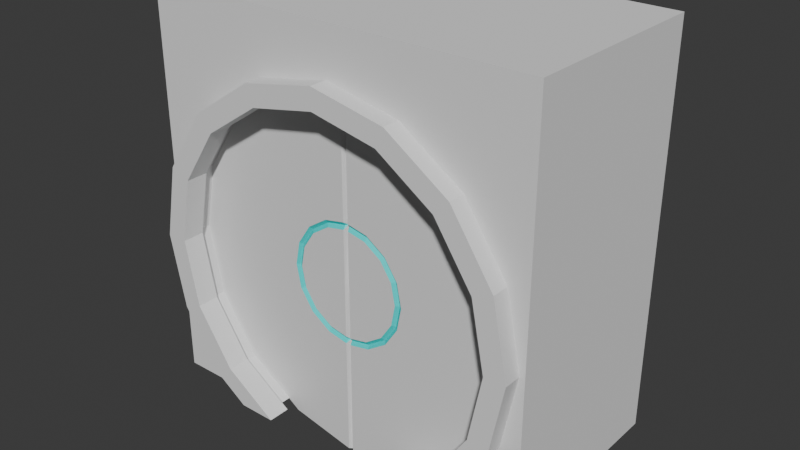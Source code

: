 # Source: door_BLEND.blend  (saved by Blender 4.1.24; exported with 4.5.12 LTS)
import bpy
from mathutils import Matrix  # noqa: F401  (used for matrix-valued properties, if any)

bpy.ops.wm.read_factory_settings(use_empty=True)
scene = bpy.context.scene
scene.name = 'Scene'

# ---- collections
col_collection = bpy.data.collections.new('Collection'); scene.collection.children.link(col_collection)

# ---- materials (node trees are filled in below, after node groups)
mat_material = bpy.data.materials.new('Material')
mat_material.alpha_threshold = 0.0
mat_material.use_transparent_shadow = False
mat_material.roughness = 0.5
mat_material.line_color = (0.0, 0.0, 0.0, 1.0)
mat_glow = bpy.data.materials.new('Glow')
mat_glow.use_transparent_shadow = False

# ---- material node trees
mat_material.use_nodes = True; mat_material.node_tree.nodes.clear()
_N = mat_material.node_tree.nodes; _L = mat_material.node_tree.links
n0 = _N.new('ShaderNodeOutputMaterial'); n0.name = 'Material Output'; n0.location = (300, 300)
n1 = _N.new('ShaderNodeBsdfPrincipled'); n1.name = 'Principled BSDF'; n1.location = (10, 300)
n1.inputs[3].default_value = 1.45
_L.new(n1.outputs[0], n0.inputs[0])
n0.is_active_output = True
mat_glow.use_nodes = True; mat_glow.node_tree.nodes.clear()
_N = mat_glow.node_tree.nodes; _L = mat_glow.node_tree.links
n0 = _N.new('ShaderNodeBsdfPrincipled'); n0.name = 'Principled BSDF'; n0.location = (10, 300)
n0.inputs[0].default_value = (0.0, 0.8004, 0.7842, 1.0)
n1 = _N.new('ShaderNodeOutputMaterial'); n1.name = 'Material Output'; n1.location = (300, 300)
_L.new(n0.outputs[0], n1.inputs[0])
n1.is_active_output = True

# ---- world
world_world = bpy.data.worlds.new('World'); scene.world = world_world
world_world.use_nodes = True; world_world.node_tree.nodes.clear()
_N = world_world.node_tree.nodes; _L = world_world.node_tree.links
n0 = _N.new('ShaderNodeOutputWorld'); n0.name = 'World Output'; n0.location = (300, 300)
n1 = _N.new('ShaderNodeBackground'); n1.name = 'Background'; n1.location = (10, 300)
n1.inputs[0].default_value = (0.05088, 0.05088, 0.05088, 1.0)
_L.new(n1.outputs[0], n0.inputs[0])
n0.is_active_output = True
world_world.color = (0.05088, 0.05088, 0.05088)
world_world.use_sun_shadow = False
world_world.sun_shadow_jitter_overblur = 0.0

# ---- meshes
me_cube_001 = bpy.data.meshes.new('Cube.001')
me_cube_001.from_pydata([(-1.0, -1.0, -1.0), (-1.0, -1.0, 1.0), (-1.0, 1.0, -1.0), (-1.0, 1.0, 1.0), (1.0, -1.0, -1.0), (1.0, -1.0, 1.0), (1.0, 1.0, -1.0), (1.0, 1.0, 1.0), (0.0, 1.0, 1.0), (0.0, -1.0, 1.0), (-1.0, -1.0, 0.0), (-1.0, 1.0, 0.0), (1.0, 1.0, 0.0), (1.0, -1.0, 0.0), (0.0, 1.0, 0.69), (0.3444, 1.0, 0.6215), (0.6364, 1.0, 0.4264), (0.8582, 1.0, 0.0), (0.8315, 1.0, 0.1344), (-0.3444, -1.0, 0.6215), (0.0, -1.0, 0.69), (-0.8582, -1.0, 0.0), (-0.8315, -1.0, 0.1344), (-0.6364, -1.0, 0.4264), (0.4065, 1.0, -1.0), (0.4065, -1.0, -1.0), (-0.4065, 1.0, -1.0), (-0.4065, -1.0, -1.0), (0.6364, -1.0, 0.4264), (0.3444, -1.0, 0.6215), (0.8315, -1.0, 0.1344), (0.8582, -1.0, 0.0), (-0.6364, 1.0, 0.4264), (-0.8315, 1.0, 0.1344), (-0.8582, 1.0, 0.0), (-0.3444, 1.0, 0.6215), (-0.9, 1.0, -0.21), (-0.8315, 1.0, -0.5544), (-0.6364, 1.0, -0.8464), (0.8315, -1.0, -0.5544), (0.9, -1.0, -0.21), (0.6364, -1.0, -0.8464), (-0.9, -1.0, -0.21), (-0.6364, -1.0, -0.8464), (-0.8315, -1.0, -0.5544), (0.6364, 1.0, -0.8464), (0.8315, 1.0, -0.5544), (0.9, 1.0, -0.21)], [], [(10, 1, 3, 11), (14, 8, 7, 12, 17, 18, 16, 15), (12, 7, 5, 13), (20, 9, 1, 10, 21, 22, 23, 19), (6, 4, 25, 24), (8, 3, 1, 9), (7, 8, 9, 5), (27, 0, 2, 26), (30, 31, 13, 5, 9, 20, 29, 28), (11, 3, 8, 14, 35, 32, 33, 34), (26, 2, 11, 34, 36, 37, 38), (25, 4, 13, 31, 40, 39, 41), (10, 0, 27, 43, 44, 42, 21), (6, 12, 13, 4), (17, 12, 6, 24, 45, 46, 47), (0, 10, 11, 2), (14, 15, 29, 20), (15, 16, 28, 29), (28, 16, 18, 30), (47, 40, 31, 30, 18, 17), (40, 47, 46, 39), (39, 46, 45, 41), (24, 25, 41, 45), (27, 26, 38, 43), (38, 37, 44, 43), (37, 36, 42, 44), (36, 34, 33, 22, 21, 42), (23, 22, 33, 32), (19, 23, 32, 35), (14, 20, 19, 35)])
_uv = me_cube_001.uv_layers.new(name='UVMap')
_uv.uv.foreach_set('vector', [0.0, 0.5, 0.0, 1.0, 1.0, 1.0, 1.0, 0.5, 0.5, 0.845, 0.5, 1.0, 1.0, 1.0, 1.0, 0.5, 0.9291, 0.5, 0.9157, 0.5672, 0.8182, 0.7132, 0.6722, 0.8107, 1.0, 0.5, 1.0, 1.0, 0.0, 1.0, 0.0, 0.5, 0.5, 0.845, 0.5, 1.0, 0.0, 1.0, 0.0, 0.5, 0.07089, 0.5, 0.08425, 0.5672, 0.1818, 0.7132, 0.3278, 0.8107, 1.0, 1.0, 1.0, 0.0, 0.7033, 0.0, 0.7033, 1.0, 0.5, 1.0, 0.0, 1.0, 0.0, 0.0, 0.5, 0.0, 1.0, 1.0, 0.5, 1.0, 0.5, 0.0, 1.0, 0.0, 0.2967, 0.0, 0.0, 0.0, 0.0, 1.0, 0.2967, 1.0, 0.9157, 0.5672, 0.9291, 0.5, 1.0, 0.5, 1.0, 1.0, 0.5, 1.0, 0.5, 0.845, 0.6722, 0.8107, 0.8182, 0.7132, 0.0, 0.5, 0.0, 1.0, 0.5, 1.0, 0.5, 0.845, 0.3278, 0.8107, 0.1818, 0.7132, 0.08425, 0.5672, 0.07089, 0.5, 0.2967, 0.0, 0.0, 0.0, 0.0, 0.5, 0.07089, 0.5, 0.05, 0.395, 0.08425, 0.2228, 0.1818, 0.07679, 0.7033, 0.0, 1.0, 0.0, 1.0, 0.5, 0.9291, 0.5, 0.95, 0.395, 0.9157, 0.2228, 0.8182, 0.07679, 0.0, 0.5, 0.0, 0.0, 0.2967, 0.0, 0.1818, 0.07679, 0.08425, 0.2228, 0.05, 0.395, 0.07089, 0.5, 1.0, 0.0, 1.0, 0.5, 0.0, 0.5, 0.0, 0.0, 0.9291, 0.5, 1.0, 0.5, 1.0, 0.0, 0.7033, 0.0, 0.8182, 0.07679, 0.9157, 0.2228, 0.95, 0.395, 0.0, 0.0, 0.0, 0.5, 1.0, 0.5, 1.0, 0.0, 0.8789, 0.625, 0.8315, 0.625, 0.8315, 0.875, 0.8789, 0.875, 0.9375, 0.625, 0.875, 0.625, 0.875, 0.875, 0.9375, 0.875, 0.875, 0.875, 0.875, 0.625, 0.8125, 0.625, 0.8125, 0.875, 0.75, 0.625, 0.75, 0.875, 0.7881, 0.875, 0.8125, 0.875, 0.8125, 0.625, 0.7881, 0.625, 0.75, 0.875, 0.75, 0.625, 0.6875, 0.625, 0.6875, 0.875, 0.6875, 0.875, 0.6875, 0.625, 0.625, 0.625, 0.625, 0.875, 0.5758, 0.625, 0.5758, 0.875, 0.625, 0.875, 0.625, 0.625, 0.4242, 0.875, 0.4242, 0.625, 0.375, 0.625, 0.375, 0.875, 0.375, 0.625, 0.3125, 0.625, 0.3125, 0.875, 0.375, 0.875, 0.3125, 0.625, 0.25, 0.625, 0.25, 0.875, 0.3125, 0.875, 0.25, 0.625, 0.2119, 0.625, 0.1875, 0.625, 0.1875, 0.875, 0.2119, 0.875, 0.25, 0.875, 0.125, 0.875, 0.1875, 0.875, 0.1875, 0.625, 0.125, 0.625, 0.0625, 0.875, 0.125, 0.875, 0.125, 0.625, 0.0625, 0.625, 0.1211, 0.625, 0.1211, 0.875, 0.1685, 0.875, 0.1685, 0.625])
me_cube_001.update()
me_cylinder_001 = bpy.data.meshes.new('Cylinder.001')
me_cylinder_001.from_pydata([(0.0, 0.2906, -0.08028), (0.1112, 0.2685, -0.08028), (0.2055, 0.2055, -0.08028), (0.2685, 0.1112, -0.08028), (0.2906, -3.063e-08, -0.08028), (0.2685, -0.1112, -0.08028), (0.2055, -0.2055, -0.08028), (0.1112, -0.2685, -0.08028), (0.0, -0.2906, -0.08028), (0.0, 0.9, -0.08028), (0.3444, 0.8315, -0.08028), (0.3444, 0.8315, 0.08028), (0.6364, 0.6364, -0.08028), (0.6364, 0.6364, 0.08028), (0.8315, 0.3444, -0.08028), (0.8315, 0.3444, 0.08028), (0.9, -6.944e-08, -0.08028), (0.9, 6.944e-08, 0.08028), (0.8315, -0.3444, -0.08028), (0.8315, -0.3444, 0.08028), (0.6364, -0.6364, -0.08028), (0.6364, -0.6364, 0.08028), (0.3444, -0.8315, -0.08028), (0.3444, -0.8315, 0.08028), (0.0, -0.9, -0.08028), (0.0, 3.775e-06, -0.08028), (0.0, 0.2906, 0.05416), (0.0, -0.2906, 0.05416), (0.0, 0.9, 0.06738), (0.0129, 0.8974, 0.08028), (0.0129, -0.8974, 0.08028), (0.0, -0.9, 0.06738), (0.0129, -1.087e-05, 0.08028), (0.0, -9.691e-06, 0.06738), (0.1179, 0.2846, 0.08028), (0.1051, 0.2519, 0.08028), (0.1114, 0.2683, 0.06706), (0.1935, 0.1927, 0.08028), (0.2178, 0.2178, 0.08028), (0.2057, 0.2053, 0.06706), (0.2526, 0.1043, 0.08028), (0.2846, 0.1179, 0.08028), (0.2686, 0.1111, 0.06706), (0.2733, -6.461e-07, 0.08028), (0.3081, 3.175e-08, 0.08028), (0.2907, -3.062e-07, 0.06706), (0.2526, -0.1043, 0.08028), (0.2846, -0.1179, 0.08028), (0.2686, -0.1111, 0.06706), (0.1935, -0.1927, 0.08028), (0.2178, -0.2178, 0.08028), (0.2057, -0.2053, 0.06706), (0.1051, -0.2519, 0.08028), (0.1179, -0.2846, 0.08028), (0.1114, -0.2683, 0.06706), (0.0129, 0.2702, 0.08028), (0.0129, 0.3055, 0.08028), (0.0008945, 0.2904, 0.05506), (0.0129, 0.2879, 0.06706), (0.0129, -0.3055, 0.08028), (0.0129, -0.2702, 0.08028), (0.0008945, -0.2904, 0.05506), (0.0129, -0.2879, 0.06706)], [], [(22, 23, 30, 31, 24), (10, 11, 13, 12), (12, 13, 15, 14), (14, 15, 17, 16), (16, 17, 19, 18), (18, 19, 21, 20), (20, 21, 23, 22), (53, 59, 30, 23), (1, 0, 9, 10), (25, 33, 26, 0), (2, 1, 10, 12), (56, 34, 11, 29), (3, 2, 12, 14), (40, 32, 43), (4, 3, 14, 16), (43, 32, 46), (5, 4, 16, 18), (46, 32, 49), (6, 5, 18, 20), (50, 53, 23, 21), (7, 6, 20, 22), (49, 32, 52), (8, 7, 22, 24), (8, 27, 33, 25), (26, 33, 32, 55, 57), (52, 32, 60), (47, 50, 21, 19), (44, 47, 19, 17), (41, 44, 17, 15), (32, 35, 55), (38, 41, 15, 13), (37, 32, 40), (8, 25, 7), (1, 25, 0), (0, 26, 28, 9), (2, 25, 1), (4, 25, 3), (3, 25, 2), (6, 25, 5), (5, 25, 4), (7, 25, 6), (9, 28, 29, 11, 10), (24, 31, 27, 8), (33, 27, 61, 60, 32), (27, 31, 30, 59, 61), (28, 26, 57, 56, 29), (34, 38, 13, 11), (55, 58, 57), (58, 56, 57), (59, 62, 61), (62, 60, 61), (38, 34, 36, 39), (39, 36, 35, 37), (41, 38, 39, 42), (42, 39, 37, 40), (44, 41, 42, 45), (45, 42, 40, 43), (47, 44, 45, 48), (48, 45, 43, 46), (50, 47, 48, 51), (51, 48, 46, 49), (53, 50, 51, 54), (54, 51, 49, 52), (34, 56, 58, 36), (36, 58, 55, 35), (59, 53, 54, 62), (62, 54, 52, 60), (35, 32, 37)])
me_cylinder_001.polygons.foreach_set('material_index', [0, 0, 0, 0, 0, 0, 0, 0, 0, 0, 0, 0, 0, 0, 0, 0, 0, 0, 0, 0, 0, 0, 0, 0, 0, 0, 0, 0, 0, 0, 0, 0, 0, 0, 0, 0, 0, 0, 0, 0, 0, 0, 0, 0, 0, 0, 0, 1, 1, 1, 1, 1, 1, 1, 1, 1, 1, 1, 1, 1, 1, 1, 1, 1, 1, 1, 1, 0])
_uv = me_cylinder_001.uv_layers.new(name='UVMap')
_uv.uv.foreach_set('vector', [0.5625, 0.5, 0.5625, 1.0, 0.5023, 1.0, 0.5, 0.9598, 0.5, 0.5, 0.9375, 0.5, 0.9375, 1.0, 0.875, 1.0, 0.875, 0.5, 0.875, 0.5, 0.875, 1.0, 0.8125, 1.0, 0.8125, 0.5, 0.8125, 0.5, 0.8125, 1.0, 0.75, 1.0, 0.75, 0.5, 0.75, 0.5, 0.75, 1.0, 0.6875, 1.0, 0.6875, 0.5, 0.6875, 0.5, 0.6875, 1.0, 0.625, 1.0, 0.625, 0.5, 0.625, 0.5, 0.625, 1.0, 0.5625, 1.0, 0.5625, 0.5, 0.3119, 0.1006, 0.257, 0.08964, 0.2534, 0.01068, 0.3418, 0.02827, 0.811, 0.3973, 0.75, 0.4094, 0.75, 0.49, 0.8418, 0.4717, 0.75, 0.25, 0.2902, 0.25, 0.2902, 0.4094, 0.75, 0.4094, 0.8627, 0.3627, 0.811, 0.3973, 0.8418, 0.4717, 0.9197, 0.4197, 0.257, 0.4104, 0.3119, 0.3994, 0.3418, 0.4717, 0.2534, 0.4893, 0.8973, 0.311, 0.8627, 0.3627, 0.9197, 0.4197, 0.9717, 0.3418, 0.3886, 0.3072, 0.2571, 0.25, 0.4, 0.25, 0.9094, 0.25, 0.8973, 0.311, 0.9717, 0.3418, 0.99, 0.25, 0.4, 0.25, 0.2571, 0.25, 0.3886, 0.1928, 0.8973, 0.189, 0.9094, 0.25, 0.99, 0.25, 0.9717, 0.1582, 0.3886, 0.1928, 0.2571, 0.25, 0.3562, 0.1442, 0.8627, 0.1373, 0.8973, 0.189, 0.9717, 0.1582, 0.9197, 0.08029, 0.3644, 0.1356, 0.3119, 0.1006, 0.3418, 0.02827, 0.4197, 0.08029, 0.811, 0.1027, 0.8627, 0.1373, 0.9197, 0.08029, 0.8418, 0.02827, 0.3562, 0.1442, 0.2571, 0.25, 0.3077, 0.1118, 0.75, 0.09056, 0.811, 0.1027, 0.8418, 0.02827, 0.75, 0.01, 0.75, 0.09056, 0.2902, 0.09056, 0.2902, 0.25, 0.75, 0.25, 0.2902, 0.4094, 0.2902, 0.25, 0.2571, 0.25, 0.2571, 0.3983, 0.2879, 0.4093, 0.3077, 0.1118, 0.2571, 0.25, 0.2571, 0.1017, 0.3994, 0.1881, 0.3644, 0.1356, 0.4197, 0.08029, 0.4717, 0.1582, 0.4118, 0.25, 0.3994, 0.1881, 0.4717, 0.1582, 0.49, 0.25, 0.3994, 0.3119, 0.4118, 0.25, 0.49, 0.25, 0.4717, 0.3418, 0.2571, 0.25, 0.3077, 0.3882, 0.2571, 0.3983, 0.3644, 0.3644, 0.3994, 0.3119, 0.4717, 0.3418, 0.4197, 0.4197, 0.3562, 0.3558, 0.2571, 0.25, 0.3886, 0.3072, 0.75, 0.09056, 0.75, 0.25, 0.811, 0.1027, 0.811, 0.3973, 0.75, 0.25, 0.75, 0.4094, 0.75, 0.4094, 0.2902, 0.4094, 0.06027, 0.959, 0.75, 0.49, 0.8627, 0.3627, 0.75, 0.25, 0.811, 0.3973, 0.9094, 0.25, 0.75, 0.25, 0.8973, 0.311, 0.8973, 0.311, 0.75, 0.25, 0.8627, 0.3627, 0.8627, 0.1373, 0.75, 0.25, 0.8973, 0.189, 0.8973, 0.189, 0.75, 0.25, 0.9094, 0.25, 0.811, 0.1027, 0.75, 0.25, 0.8627, 0.1373, 1.0, 0.5, 1.0, 0.9598, 0.9977, 1.0, 0.9375, 1.0, 0.9375, 0.5, 0.5, 0.5, 0.2701, 0.04938, 0.2902, 0.09056, 0.75, 0.09056, 0.2902, 0.25, 0.2902, 0.09056, 0.2879, 0.09066, 0.2571, 0.1017, 0.2571, 0.25, 0.2902, 0.09056, 0.2701, 0.04938, 0.2534, 0.01068, 0.257, 0.08964, 0.2879, 0.09066, 0.06027, 0.959, 0.2902, 0.4094, 0.2874, 0.4094, 0.2429, 0.4263, 0.001053, 0.9975, 0.3119, 0.3994, 0.3644, 0.3644, 0.4197, 0.4197, 0.3418, 0.4717, 0.2571, 0.3983, 0.2571, 0.4079, 0.2879, 0.4093, 0.2571, 0.4079, 0.2615, 0.4082, 0.2879, 0.4093, 0.257, 0.08964, 0.2571, 0.09199, 0.2879, 0.09066, 0.2571, 0.09199, 0.2592, 0.09475, 0.2879, 0.09066, 0.3644, 0.3644, 0.3119, 0.3994, 0.3111, 0.3973, 0.3628, 0.3627, 0.3628, 0.3627, 0.3111, 0.3973, 0.3077, 0.3882, 0.3562, 0.3558, 0.3994, 0.3119, 0.3644, 0.3644, 0.3628, 0.3627, 0.3973, 0.311, 0.3973, 0.311, 0.3628, 0.3627, 0.3562, 0.3558, 0.3886, 0.3072, 0.4118, 0.25, 0.3994, 0.3119, 0.3973, 0.311, 0.4094, 0.25, 0.4094, 0.25, 0.3973, 0.311, 0.3886, 0.3072, 0.4, 0.25, 0.3994, 0.1881, 0.4118, 0.25, 0.4094, 0.25, 0.3973, 0.189, 0.3973, 0.189, 0.4094, 0.25, 0.4, 0.25, 0.3886, 0.1928, 0.3644, 0.1356, 0.3994, 0.1881, 0.3973, 0.189, 0.3628, 0.1373, 0.3628, 0.1373, 0.3973, 0.189, 0.3886, 0.1928, 0.3562, 0.1442, 0.3119, 0.1006, 0.3644, 0.1356, 0.3628, 0.1373, 0.3111, 0.1027, 0.3111, 0.1027, 0.3628, 0.1373, 0.3562, 0.1442, 0.3077, 0.1118, 0.3119, 0.3994, 0.257, 0.4104, 0.2571, 0.408, 0.3111, 0.3973, 0.3111, 0.3973, 0.2571, 0.408, 0.2571, 0.3983, 0.3077, 0.3882, 0.257, 0.08964, 0.3119, 0.1006, 0.3111, 0.1027, 0.2571, 0.09197, 0.2571, 0.09197, 0.3111, 0.1027, 0.3077, 0.1118, 0.2571, 0.1017, 0.3077, 0.3882, 0.2571, 0.25, 0.3562, 0.3558])
me_cylinder_001.materials.append(mat_material)
me_cylinder_001.materials.append(mat_glow)
me_cylinder_001.update()
me_cylinder_002 = bpy.data.meshes.new('Cylinder.002')
me_cylinder_002.from_pydata([(0.0, 0.8018, -1.0), (0.0, 0.8018, 1.0), (0.3068, 0.7408, -1.0), (0.3068, 0.7408, 1.0), (0.567, 0.567, -1.0), (0.567, 0.567, 1.0), (0.7408, 0.3068, -1.0), (0.7408, 0.3068, 1.0), (0.8018, 0.0, -1.0), (0.8018, 0.0, 1.0), (0.7408, -0.3068, -1.0), (0.7408, -0.3068, 1.0), (0.567, -0.567, -1.0), (0.567, -0.567, 1.0), (-0.567, -0.567, -1.0), (-0.567, -0.567, 1.0), (-0.7408, -0.3068, -1.0), (-0.7408, -0.3068, 1.0), (-0.8018, 0.0, -1.0), (-0.8018, 0.0, 1.0), (-0.7408, 0.3068, -1.0), (-0.7408, 0.3068, 1.0), (-0.567, 0.567, -1.0), (-0.567, 0.567, 1.0), (-0.3068, 0.7408, -1.0), (-0.3068, 0.7408, 1.0), (0.0, 0.9, -1.0), (0.3444, 0.8315, -1.0), (0.3444, 0.8315, 1.0), (0.0, 0.9, 1.0), (0.6364, 0.6364, -1.0), (0.6364, 0.6364, 1.0), (0.8315, 0.3444, -1.0), (0.8315, 0.3444, 1.0), (0.9, 0.0, -1.0), (0.9, 0.0, 1.0), (0.8315, -0.3444, -1.0), (0.8315, -0.3444, 1.0), (0.6364, -0.6364, -1.0), (0.6364, -0.6364, 1.0), (-0.6364, -0.6364, -1.0), (-0.6364, -0.6364, 1.0), (-0.8315, -0.3444, -1.0), (-0.8315, -0.3444, 1.0), (-0.9, 0.0, -1.0), (-0.9, 0.0, 1.0), (-0.8315, 0.3444, -1.0), (-0.8315, 0.3444, 1.0), (-0.6364, 0.6364, -1.0), (-0.6364, 0.6364, 1.0), (-0.3444, 0.8315, -1.0), (-0.3444, 0.8315, 1.0), (0.4947, -0.7311, 1.0), (0.4947, -0.7311, -1.0), (-0.4947, -0.7311, 1.0), (-0.4947, -0.7311, -1.0), (0.3213, -0.7311, -1.0), (0.3213, -0.7311, 1.0), (-0.3213, -0.7311, -1.0), (-0.3213, -0.7311, 1.0)], [], [(26, 29, 28, 27), (27, 28, 31, 30), (30, 31, 33, 32), (32, 33, 35, 34), (34, 35, 37, 36), (36, 37, 39, 38), (53, 38, 39, 52), (41, 40, 55, 54), (40, 41, 43, 42), (42, 43, 45, 44), (44, 45, 47, 46), (46, 47, 49, 48), (48, 49, 51, 50), (50, 51, 29, 26), (2, 0, 26, 27), (1, 3, 28, 29), (4, 2, 27, 30), (3, 5, 31, 28), (6, 4, 30, 32), (5, 7, 33, 31), (8, 6, 32, 34), (7, 9, 35, 33), (10, 8, 34, 36), (9, 11, 37, 35), (12, 10, 36, 38), (11, 13, 39, 37), (56, 12, 38, 53), (13, 57, 52, 39), (14, 58, 55, 40), (59, 15, 41, 54), (16, 14, 40, 42), (15, 17, 43, 41), (18, 16, 42, 44), (17, 19, 45, 43), (20, 18, 44, 46), (19, 21, 47, 45), (22, 20, 46, 48), (21, 23, 49, 47), (24, 22, 48, 50), (23, 25, 51, 49), (0, 24, 50, 26), (25, 1, 29, 51), (4, 6, 7, 5), (2, 4, 5, 3), (0, 2, 3, 1), (24, 0, 1, 25), (22, 24, 25, 23), (20, 22, 23, 21), (18, 20, 21, 19), (16, 18, 19, 17), (14, 16, 17, 15), (58, 14, 15, 59), (13, 12, 56, 57), (10, 12, 13, 11), (8, 10, 11, 9), (6, 8, 9, 7), (54, 55, 58, 59), (53, 52, 57, 56)])
_uv = me_cylinder_002.uv_layers.new(name='UVMap')
_uv.uv.foreach_set('vector', [1.0, 0.5, 1.0, 1.0, 0.9375, 1.0, 0.9375, 0.5, 0.9375, 0.5, 0.9375, 1.0, 0.875, 1.0, 0.875, 0.5, 0.875, 0.5, 0.875, 1.0, 0.8125, 1.0, 0.8125, 0.5, 0.8125, 0.5, 0.8125, 1.0, 0.75, 1.0, 0.75, 0.5, 0.75, 0.5, 0.75, 1.0, 0.6875, 1.0, 0.6875, 0.5, 0.6875, 0.5, 0.6875, 1.0, 0.625, 1.0, 0.625, 0.5, 0.5947, 0.5, 0.625, 0.5, 0.625, 1.0, 0.5947, 1.0, 0.375, 1.0, 0.375, 0.5, 0.4053, 0.5, 0.4053, 1.0, 0.375, 0.5, 0.375, 1.0, 0.3125, 1.0, 0.3125, 0.5, 0.3125, 0.5, 0.3125, 1.0, 0.25, 1.0, 0.25, 0.5, 0.25, 0.5, 0.25, 1.0, 0.1875, 1.0, 0.1875, 0.5, 0.1875, 0.5, 0.1875, 1.0, 0.125, 1.0, 0.125, 0.5, 0.125, 0.5, 0.125, 1.0, 0.0625, 1.0, 0.0625, 0.5, 0.0625, 0.5, 0.0625, 1.0, 0.0, 1.0, 0.0, 0.5, 0.8318, 0.4475, 0.75, 0.4638, 0.75, 0.49, 0.8418, 0.4717, 0.25, 0.4638, 0.3318, 0.4475, 0.3418, 0.4717, 0.25, 0.49, 0.9012, 0.4012, 0.8318, 0.4475, 0.8418, 0.4717, 0.9197, 0.4197, 0.3318, 0.4475, 0.4012, 0.4012, 0.4197, 0.4197, 0.3418, 0.4717, 0.9475, 0.3318, 0.9012, 0.4012, 0.9197, 0.4197, 0.9717, 0.3418, 0.4012, 0.4012, 0.4475, 0.3318, 0.4717, 0.3418, 0.4197, 0.4197, 0.9638, 0.25, 0.9475, 0.3318, 0.9717, 0.3418, 0.99, 0.25, 0.4475, 0.3318, 0.4638, 0.25, 0.49, 0.25, 0.4717, 0.3418, 0.9475, 0.1682, 0.9638, 0.25, 0.99, 0.25, 0.9717, 0.1582, 0.4638, 0.25, 0.4475, 0.1682, 0.4717, 0.1582, 0.49, 0.25, 0.9012, 0.09881, 0.9475, 0.1682, 0.9717, 0.1582, 0.9197, 0.08029, 0.4475, 0.1682, 0.4012, 0.09881, 0.4197, 0.08029, 0.4717, 0.1582, 0.8357, 0.05505, 0.9012, 0.09881, 0.9197, 0.08029, 0.8819, 0.05505, 0.4012, 0.09881, 0.3357, 0.05505, 0.3819, 0.05505, 0.4197, 0.08029, 0.5988, 0.09881, 0.6643, 0.05505, 0.6181, 0.05505, 0.5803, 0.08029, 0.1643, 0.05505, 0.09881, 0.09881, 0.08029, 0.08029, 0.1181, 0.05505, 0.5525, 0.1682, 0.5988, 0.09881, 0.5803, 0.08029, 0.5283, 0.1582, 0.09881, 0.09881, 0.05246, 0.1682, 0.02827, 0.1582, 0.08029, 0.08029, 0.5362, 0.25, 0.5525, 0.1682, 0.5283, 0.1582, 0.51, 0.25, 0.05246, 0.1682, 0.03619, 0.25, 0.01, 0.25, 0.02827, 0.1582, 0.5525, 0.3318, 0.5362, 0.25, 0.51, 0.25, 0.5283, 0.3418, 0.03619, 0.25, 0.05246, 0.3318, 0.02827, 0.3418, 0.01, 0.25, 0.5988, 0.4012, 0.5525, 0.3318, 0.5283, 0.3418, 0.5803, 0.4197, 0.05246, 0.3318, 0.09881, 0.4012, 0.08029, 0.4197, 0.02827, 0.3418, 0.6682, 0.4475, 0.5988, 0.4012, 0.5803, 0.4197, 0.6582, 0.4717, 0.09881, 0.4012, 0.1682, 0.4475, 0.1582, 0.4717, 0.08029, 0.4197, 0.75, 0.4638, 0.6682, 0.4475, 0.6582, 0.4717, 0.75, 0.49, 0.1682, 0.4475, 0.25, 0.4638, 0.25, 0.49, 0.1582, 0.4717, 0.9012, 0.4012, 0.9475, 0.3318, 0.4475, 0.3318, 0.4012, 0.4012, 0.8318, 0.4475, 0.9012, 0.4012, 0.4012, 0.4012, 0.3318, 0.4475, 0.75, 0.4638, 0.8318, 0.4475, 0.3318, 0.4475, 0.25, 0.4638, 0.6682, 0.4475, 0.75, 0.4638, 0.25, 0.4638, 0.1682, 0.4475, 0.5988, 0.4012, 0.6682, 0.4475, 0.1682, 0.4475, 0.09881, 0.4012, 0.5525, 0.3318, 0.5988, 0.4012, 0.09881, 0.4012, 0.05246, 0.3318, 0.5362, 0.25, 0.5525, 0.3318, 0.05246, 0.3318, 0.03619, 0.25, 0.5525, 0.1682, 0.5362, 0.25, 0.03619, 0.25, 0.05246, 0.1682, 0.5988, 0.09881, 0.5525, 0.1682, 0.05246, 0.1682, 0.09881, 0.09881, 0.6643, 0.05505, 0.5988, 0.09881, 0.09881, 0.09881, 0.1643, 0.05505, 0.4012, 0.09881, 0.9012, 0.09881, 0.8357, 0.05505, 0.3357, 0.05505, 0.9475, 0.1682, 0.9012, 0.09881, 0.4012, 0.09881, 0.4475, 0.1682, 0.9638, 0.25, 0.9475, 0.1682, 0.4475, 0.1682, 0.4638, 0.25, 0.9475, 0.3318, 0.9638, 0.25, 0.4638, 0.25, 0.4475, 0.3318, 0.8168, 0.5, 0.8168, 0.5, 0.7934, 0.5, 0.7934, 0.5, 0.6832, 0.5, 0.6832, 0.5, 0.7066, 0.5, 0.7066, 0.5])
me_cylinder_002.update()
me_cylinder_003 = bpy.data.meshes.new('Cylinder.003')
me_cylinder_003.from_pydata([(4.388e-08, 0.08028, -0.2906), (-0.1112, 0.08028, -0.2685), (-0.2055, 0.08028, -0.2055), (-0.2685, 0.08028, -0.1112), (-0.2906, 0.08028, -7.184e-09), (-0.2685, 0.08028, 0.1112), (-0.2055, 0.08028, 0.2055), (-0.1112, 0.08028, 0.2685), (-4.388e-08, 0.08028, 0.2906), (1.359e-07, 0.08028, -0.9), (-0.3444, 0.08028, -0.8315), (-0.3444, -0.08028, -0.8315), (-0.6364, 0.08028, -0.6364), (-0.6364, -0.08028, -0.6364), (-0.8315, 0.08028, -0.3444), (-0.8315, -0.08028, -0.3444), (-0.9, 0.08028, -6.04e-08), (-0.9, -0.08028, -2.114e-07), (-0.8315, 0.08028, 0.3444), (-0.8315, -0.08028, 0.3444), (-0.6364, 0.08028, 0.6364), (-0.6364, -0.08028, 0.6364), (-0.3444, 0.08028, 0.8315), (-0.3444, -0.08028, 0.8315), (-1.359e-07, 0.08028, 0.9), (5.691e-13, 0.08028, -3.769e-06), (4.388e-08, -0.05416, -0.2906), (-4.388e-08, -0.05416, 0.2906), (1.359e-07, -0.06738, -0.9), (-0.0129, -0.08028, -0.8974), (-0.0129, -0.08028, 0.8974), (-1.359e-07, -0.06738, 0.9), (-0.0129, -0.08028, 1.086e-05), (-1.463e-12, -0.06738, 9.686e-06), (-0.1179, -0.08028, -0.2846), (-0.1051, -0.08028, -0.2519), (-0.1114, -0.06706, -0.2683), (-0.1935, -0.08028, -0.1927), (-0.2178, -0.08028, -0.2178), (-0.2057, -0.06706, -0.2053), (-0.2526, -0.08028, -0.1043), (-0.2846, -0.08028, -0.1179), (-0.2686, -0.06706, -0.1111), (-0.2733, -0.08028, 5.987e-07), (-0.3081, -0.08028, -8.432e-08), (-0.2907, -0.06706, 2.572e-07), (-0.2526, -0.08028, 0.1043), (-0.2846, -0.08028, 0.1179), (-0.2686, -0.06706, 0.1111), (-0.1935, -0.08028, 0.1927), (-0.2178, -0.08028, 0.2178), (-0.2057, -0.06706, 0.2053), (-0.1051, -0.08028, 0.2519), (-0.1179, -0.08028, 0.2846), (-0.1114, -0.06706, 0.2683), (-0.0129, -0.08028, -0.2702), (-0.0129, -0.08028, -0.3055), (-0.0008945, -0.05506, -0.2904), (-0.0129, -0.06706, -0.2879), (-0.0129, -0.08028, 0.3055), (-0.0129, -0.08028, 0.2702), (-0.0008946, -0.05506, 0.2904), (-0.0129, -0.06706, 0.2879)], [], [(22, 23, 30, 31, 24), (10, 11, 13, 12), (12, 13, 15, 14), (14, 15, 17, 16), (16, 17, 19, 18), (18, 19, 21, 20), (20, 21, 23, 22), (53, 59, 30, 23), (1, 0, 9, 10), (25, 33, 26, 0), (2, 1, 10, 12), (56, 34, 11, 29), (3, 2, 12, 14), (40, 32, 43), (4, 3, 14, 16), (43, 32, 46), (5, 4, 16, 18), (46, 32, 49), (6, 5, 18, 20), (50, 53, 23, 21), (7, 6, 20, 22), (49, 32, 52), (8, 7, 22, 24), (8, 27, 33, 25), (26, 33, 32, 55, 57), (52, 32, 60), (47, 50, 21, 19), (44, 47, 19, 17), (41, 44, 17, 15), (32, 35, 55), (38, 41, 15, 13), (37, 32, 40), (8, 25, 7), (1, 25, 0), (0, 26, 28, 9), (2, 25, 1), (4, 25, 3), (3, 25, 2), (6, 25, 5), (5, 25, 4), (7, 25, 6), (9, 28, 29, 11, 10), (24, 31, 27, 8), (33, 27, 61, 60, 32), (27, 31, 30, 59, 61), (28, 26, 57, 56, 29), (34, 38, 13, 11), (55, 58, 57), (58, 56, 57), (59, 62, 61), (62, 60, 61), (38, 34, 36, 39), (39, 36, 35, 37), (41, 38, 39, 42), (42, 39, 37, 40), (44, 41, 42, 45), (45, 42, 40, 43), (47, 44, 45, 48), (48, 45, 43, 46), (50, 47, 48, 51), (51, 48, 46, 49), (53, 50, 51, 54), (54, 51, 49, 52), (34, 56, 58, 36), (36, 58, 55, 35), (59, 53, 54, 62), (62, 54, 52, 60), (35, 32, 37)])
me_cylinder_003.polygons.foreach_set('material_index', [0, 0, 0, 0, 0, 0, 0, 0, 0, 0, 0, 0, 0, 0, 0, 0, 0, 0, 0, 0, 0, 0, 0, 0, 0, 0, 0, 0, 0, 0, 0, 0, 0, 0, 0, 0, 0, 0, 0, 0, 0, 0, 0, 0, 0, 0, 0, 1, 1, 1, 1, 1, 1, 1, 1, 1, 1, 1, 1, 1, 1, 1, 1, 1, 1, 1, 1, 0])
_uv = me_cylinder_003.uv_layers.new(name='UVMap')
_uv.uv.foreach_set('vector', [0.5625, 0.5, 0.5625, 1.0, 0.5023, 1.0, 0.5, 0.9598, 0.5, 0.5, 0.9375, 0.5, 0.9375, 1.0, 0.875, 1.0, 0.875, 0.5, 0.875, 0.5, 0.875, 1.0, 0.8125, 1.0, 0.8125, 0.5, 0.8125, 0.5, 0.8125, 1.0, 0.75, 1.0, 0.75, 0.5, 0.75, 0.5, 0.75, 1.0, 0.6875, 1.0, 0.6875, 0.5, 0.6875, 0.5, 0.6875, 1.0, 0.625, 1.0, 0.625, 0.5, 0.625, 0.5, 0.625, 1.0, 0.5625, 1.0, 0.5625, 0.5, 0.3119, 0.1006, 0.257, 0.08964, 0.2534, 0.01068, 0.3418, 0.02827, 0.811, 0.3973, 0.75, 0.4094, 0.75, 0.49, 0.8418, 0.4717, 0.75, 0.25, 0.2902, 0.25, 0.2902, 0.4094, 0.75, 0.4094, 0.8627, 0.3627, 0.811, 0.3973, 0.8418, 0.4717, 0.9197, 0.4197, 0.257, 0.4104, 0.3119, 0.3994, 0.3418, 0.4717, 0.2534, 0.4893, 0.8973, 0.311, 0.8627, 0.3627, 0.9197, 0.4197, 0.9717, 0.3418, 0.3886, 0.3072, 0.2571, 0.25, 0.4, 0.25, 0.9094, 0.25, 0.8973, 0.311, 0.9717, 0.3418, 0.99, 0.25, 0.4, 0.25, 0.2571, 0.25, 0.3886, 0.1928, 0.8973, 0.189, 0.9094, 0.25, 0.99, 0.25, 0.9717, 0.1582, 0.3886, 0.1928, 0.2571, 0.25, 0.3562, 0.1442, 0.8627, 0.1373, 0.8973, 0.189, 0.9717, 0.1582, 0.9197, 0.08029, 0.3644, 0.1356, 0.3119, 0.1006, 0.3418, 0.02827, 0.4197, 0.08029, 0.811, 0.1027, 0.8627, 0.1373, 0.9197, 0.08029, 0.8418, 0.02827, 0.3562, 0.1442, 0.2571, 0.25, 0.3077, 0.1118, 0.75, 0.09056, 0.811, 0.1027, 0.8418, 0.02827, 0.75, 0.01, 0.75, 0.09056, 0.2902, 0.09056, 0.2902, 0.25, 0.75, 0.25, 0.2902, 0.4094, 0.2902, 0.25, 0.2571, 0.25, 0.2571, 0.3983, 0.2879, 0.4093, 0.3077, 0.1118, 0.2571, 0.25, 0.2571, 0.1017, 0.3994, 0.1881, 0.3644, 0.1356, 0.4197, 0.08029, 0.4717, 0.1582, 0.4118, 0.25, 0.3994, 0.1881, 0.4717, 0.1582, 0.49, 0.25, 0.3994, 0.3119, 0.4118, 0.25, 0.49, 0.25, 0.4717, 0.3418, 0.2571, 0.25, 0.3077, 0.3882, 0.2571, 0.3983, 0.3644, 0.3644, 0.3994, 0.3119, 0.4717, 0.3418, 0.4197, 0.4197, 0.3562, 0.3558, 0.2571, 0.25, 0.3886, 0.3072, 0.75, 0.09056, 0.75, 0.25, 0.811, 0.1027, 0.811, 0.3973, 0.75, 0.25, 0.75, 0.4094, 0.75, 0.4094, 0.2902, 0.4094, 0.06027, 0.959, 0.75, 0.49, 0.8627, 0.3627, 0.75, 0.25, 0.811, 0.3973, 0.9094, 0.25, 0.75, 0.25, 0.8973, 0.311, 0.8973, 0.311, 0.75, 0.25, 0.8627, 0.3627, 0.8627, 0.1373, 0.75, 0.25, 0.8973, 0.189, 0.8973, 0.189, 0.75, 0.25, 0.9094, 0.25, 0.811, 0.1027, 0.75, 0.25, 0.8627, 0.1373, 1.0, 0.5, 1.0, 0.9598, 0.9977, 1.0, 0.9375, 1.0, 0.9375, 0.5, 0.5, 0.5, 0.2701, 0.04938, 0.2902, 0.09056, 0.75, 0.09056, 0.2902, 0.25, 0.2902, 0.09056, 0.2879, 0.09066, 0.2571, 0.1017, 0.2571, 0.25, 0.2902, 0.09056, 0.2701, 0.04938, 0.2534, 0.01068, 0.257, 0.08964, 0.2879, 0.09066, 0.06027, 0.959, 0.2902, 0.4094, 0.2874, 0.4094, 0.2429, 0.4263, 0.001053, 0.9975, 0.3119, 0.3994, 0.3644, 0.3644, 0.4197, 0.4197, 0.3418, 0.4717, 0.2571, 0.3983, 0.2571, 0.4079, 0.2879, 0.4093, 0.2571, 0.4079, 0.2615, 0.4082, 0.2879, 0.4093, 0.257, 0.08964, 0.2571, 0.09199, 0.2879, 0.09066, 0.2571, 0.09199, 0.2592, 0.09475, 0.2879, 0.09066, 0.3644, 0.3644, 0.3119, 0.3994, 0.3111, 0.3973, 0.3628, 0.3627, 0.3628, 0.3627, 0.3111, 0.3973, 0.3077, 0.3882, 0.3562, 0.3558, 0.3994, 0.3119, 0.3644, 0.3644, 0.3628, 0.3627, 0.3973, 0.311, 0.3973, 0.311, 0.3628, 0.3627, 0.3562, 0.3558, 0.3886, 0.3072, 0.4118, 0.25, 0.3994, 0.3119, 0.3973, 0.311, 0.4094, 0.25, 0.4094, 0.25, 0.3973, 0.311, 0.3886, 0.3072, 0.4, 0.25, 0.3994, 0.1881, 0.4118, 0.25, 0.4094, 0.25, 0.3973, 0.189, 0.3973, 0.189, 0.4094, 0.25, 0.4, 0.25, 0.3886, 0.1928, 0.3644, 0.1356, 0.3994, 0.1881, 0.3973, 0.189, 0.3628, 0.1373, 0.3628, 0.1373, 0.3973, 0.189, 0.3886, 0.1928, 0.3562, 0.1442, 0.3119, 0.1006, 0.3644, 0.1356, 0.3628, 0.1373, 0.3111, 0.1027, 0.3111, 0.1027, 0.3628, 0.1373, 0.3562, 0.1442, 0.3077, 0.1118, 0.3119, 0.3994, 0.257, 0.4104, 0.2571, 0.408, 0.3111, 0.3973, 0.3111, 0.3973, 0.2571, 0.408, 0.2571, 0.3983, 0.3077, 0.3882, 0.257, 0.08964, 0.3119, 0.1006, 0.3111, 0.1027, 0.2571, 0.09197, 0.2571, 0.09197, 0.3111, 0.1027, 0.3077, 0.1118, 0.2571, 0.1017, 0.3077, 0.3882, 0.2571, 0.25, 0.3562, 0.3558])
me_cylinder_003.materials.append(mat_material)
me_cylinder_003.materials.append(mat_glow)
me_cylinder_003.update()

# ---- objects
ob_wall = bpy.data.objects.new('Wall', me_cube_001)
ob_door_right = bpy.data.objects.new('Door_Right', me_cylinder_001)
ob_border = bpy.data.objects.new('Border', me_cylinder_002)
ob_door_left = bpy.data.objects.new('Door_Left', me_cylinder_003)

# ---- transforms, parenting, visibility, modifiers, constraints
ob_wall.location = (0.0, 0.0, 0.0)
ob_wall.scale = (1.0, 0.5, 1.0)
ob_door_right.location = (0.0, -0.3268, -0.21)
ob_door_right.rotation_euler = (1.571, -0.0, 0.0)
ob_border.location = (0.0, -0.5338, -0.21)
ob_border.rotation_euler = (1.571, -0.0, 0.0)
ob_border.scale = (1.081, 1.081, -0.0556)
ob_door_left.location = (0.0, -0.3268, -0.21)

# ---- collection membership
col_collection.objects.link(ob_wall)
col_collection.objects.link(ob_door_right)
col_collection.objects.link(ob_border)
col_collection.objects.link(ob_door_left)

# ---- scene / render settings (as saved in the file)
scene.frame_start = 1; scene.frame_end = 250; scene.frame_set(1)
scene.render.engine = 'BLENDER_EEVEE_NEXT'
scene.cycles.sampling_pattern = 'TABULATED_SOBOL'
scene.eevee.ray_tracing_options.trace_max_roughness = 0.0
bpy.context.view_layer.update()

# ---- added for rendering (the .blend has no active camera and no usable light): camera, sun
cam_auto = bpy.data.cameras.new('AutoCamera')
cam_auto.lens = 50.0
cam_auto.sensor_width = 36.0
cam_auto.clip_end = 1000.0
ob_auto_camera = bpy.data.objects.new('AutoCamera', cam_auto)
scene.collection.objects.link(ob_auto_camera)
ob_auto_camera.location = (2.87251, -3.4917, 2.243)
ob_auto_camera.rotation_euler = (1.09748, -7.21219e-08, 0.694738)
scene.camera = ob_auto_camera
light_auto_sun = bpy.data.lights.new('AutoSun', 'SUN')
light_auto_sun.energy = 3.0
light_auto_sun.angle = 0.0523599
ob_auto_sun = bpy.data.objects.new('AutoSun', light_auto_sun)
scene.collection.objects.link(ob_auto_sun)
ob_auto_sun.rotation_euler = (0.872665, 0.174533, 0.523599)
bpy.context.view_layer.update()
